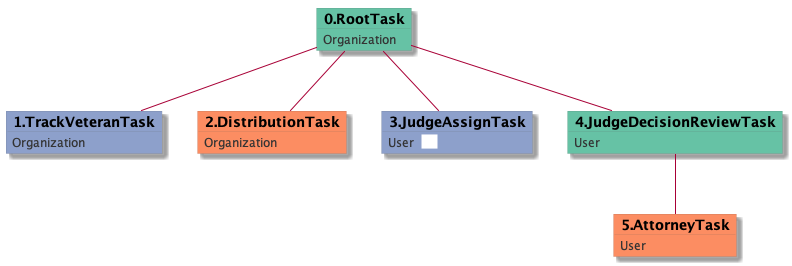

The diagram above was rendered by PlantUML. Its source (embedded in the PNG):
@startuml
skinparam {
  ObjectBorderColor #555
  ObjectBorderThickness 0
  ObjectFontStyle bold
  ObjectFontSize 14
  ObjectAttributeFontColor #333
  ObjectAttributeFontSize 12
}
  object 0.RootTask #66c2a5 {
Organization
}
  object 1.TrackVeteranTask #8da0cb {
Organization
}
  object 2.DistributionTask #fc8d62 {
Organization
}
  object 3.JudgeAssignTask #8da0cb {
User  <back:white>    </back>
}
  object 4.JudgeDecisionReviewTask #66c2a5 {
User
}
  object 5.AttorneyTask #fc8d62 {
User
}
0.RootTask -- 1.TrackVeteranTask
0.RootTask -- 2.DistributionTask
0.RootTask -- 3.JudgeAssignTask
0.RootTask -- 4.JudgeDecisionReviewTask
4.JudgeDecisionReviewTask -- 5.AttorneyTask
@enduml